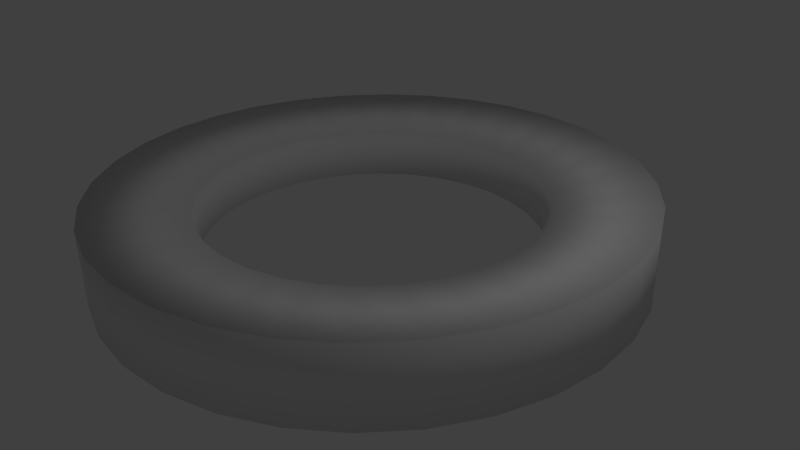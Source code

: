 # Source: NeutralMatterCircle.blend  (saved by Blender 2.70.0; exported with 4.5.12 LTS)
import bpy
from mathutils import Matrix  # noqa: F401  (used for matrix-valued properties, if any)

bpy.ops.wm.read_factory_settings(use_empty=True)
scene = bpy.context.scene
scene.name = 'Scene'

# ---- collections
col_collection_1 = bpy.data.collections.new('Collection 1'); scene.collection.children.link(col_collection_1)

# ---- materials (node trees are filled in below, after node groups)
mat_material = bpy.data.materials.new('Material')
mat_material.alpha_threshold = 0.0
mat_material.use_transparent_shadow = False
mat_material.roughness = 0.5
mat_material.line_color = (0.0, 0.0, 0.0, 1.0)

# ---- material node trees

# ---- world
world_world = bpy.data.worlds.new('World'); scene.world = world_world
world_world.color = (0.05088, 0.05088, 0.05088)
world_world.use_sun_shadow = False
world_world.sun_shadow_jitter_overblur = 0.0
world_world.cycles.sampling_method = 'MANUAL'
world_world.cycles.sample_map_resolution = 256

# ---- cameras
cam_camera = bpy.data.cameras.new('Camera')
cam_camera.clip_end = 100.0
cam_camera.lens = 35.0
cam_camera.sensor_width = 32.0
cam_camera.sensor_height = 18.0
cam_camera.ortho_scale = 7.314
cam_camera.dof.focus_distance = 0.0
cam_camera.dof.aperture_fstop = 128.0

# ---- lights
light_lamp = bpy.data.lights.new('Lamp', 'POINT')
light_lamp.transmission_factor = 0.0
light_lamp.cutoff_distance = 30.0
light_lamp.energy = 100.0
light_lamp.shadow_buffer_clip_start = 1.001
light_lamp.shadow_soft_size = 0.1
light_lamp.shadow_maximum_resolution = 0.006
light_lamp.use_absolute_resolution = True
light_lamp.cycles.use_multiple_importance_sampling = False

# ---- meshes
me_circle = bpy.data.meshes.new('Circle')
me_circle.from_pydata([(4.75e-07, 5.0, 0.0), (-0.9755, 4.904, 0.0), (-1.913, 4.619, 0.0), (-2.778, 4.157, 0.0), (-3.536, 3.536, 0.0), (-4.157, 2.778, 0.0), (-4.619, 1.913, 0.0), (-4.904, 0.9755, 0.0), (-5.0, -7.624e-07, 0.0), (-4.904, -0.9755, 0.0), (-4.619, -1.913, 0.0), (-4.157, -2.778, 0.0), (-3.536, -3.536, 0.0), (-2.778, -4.157, 0.0), (-1.913, -4.619, 0.0), (-0.9754, -4.904, 0.0), (2.104e-06, -5.0, 0.0), (0.9755, -4.904, 0.0), (1.913, -4.619, 0.0), (2.778, -4.157, 0.0), (3.536, -3.536, 0.0), (4.157, -2.778, 0.0), (4.619, -1.913, 0.0), (4.904, -0.9754, 0.0), (5.0, 3.688e-06, 0.0), (4.904, 0.9755, 0.0), (4.619, 1.913, 0.0), (4.157, 2.778, 0.0), (3.536, 3.536, 0.0), (2.778, 4.157, 0.0), (1.913, 4.619, 0.0), (0.9754, 4.904, 0.0), (4.75e-07, 5.0, 1.0), (-0.9755, 4.904, 1.0), (-1.913, 4.619, 1.0), (-2.778, 4.157, 1.0), (-3.536, 3.536, 1.0), (-4.157, 2.778, 1.0), (-4.619, 1.913, 1.0), (-4.904, 0.9755, 1.0), (-5.0, -7.624e-07, 1.0), (-4.904, -0.9755, 1.0), (-4.619, -1.913, 1.0), (-4.157, -2.778, 1.0), (-3.536, -3.536, 1.0), (-2.778, -4.157, 1.0), (-1.913, -4.619, 1.0), (-0.9754, -4.904, 1.0), (2.104e-06, -5.0, 1.0), (0.9755, -4.904, 1.0), (1.913, -4.619, 1.0), (2.778, -4.157, 1.0), (3.536, -3.536, 1.0), (4.157, -2.778, 1.0), (4.619, -1.913, 1.0), (4.904, -0.9754, 1.0), (5.0, 3.688e-06, 1.0), (4.904, 0.9755, 1.0), (4.619, 1.913, 1.0), (4.157, 2.778, 1.0), (3.536, 3.536, 1.0), (2.778, 4.157, 1.0), (1.913, 4.619, 1.0), (0.9754, 4.904, 1.0), (2.995e-07, 3.15, 0.185), (-0.6145, 3.089, 0.185), (-1.205, 2.91, 0.185), (-1.75, 2.619, 0.185), (-2.227, 2.227, 0.185), (-2.619, 1.75, 0.185), (-2.91, 1.205, 0.185), (-3.089, 0.6145, 0.185), (-3.15, -3.011e-07, 0.185), (-3.089, -0.6145, 0.185), (-2.91, -1.205, 0.185), (-2.619, -1.75, 0.185), (-2.227, -2.227, 0.185), (-1.75, -2.619, 0.185), (-1.205, -2.91, 0.185), (-0.6145, -3.089, 0.185), (1.326e-06, -3.15, 0.185), (0.6145, -3.089, 0.185), (1.205, -2.91, 0.185), (1.75, -2.619, 0.185), (2.227, -2.227, 0.185), (2.619, -1.75, 0.185), (2.91, -1.205, 0.185), (3.089, -0.6145, 0.185), (3.15, 2.503e-06, 0.185), (3.089, 0.6145, 0.185), (2.91, 1.205, 0.185), (2.619, 1.75, 0.185), (2.227, 2.227, 0.185), (1.75, 2.619, 0.185), (1.205, 2.91, 0.185), (0.6145, 3.089, 0.185), (2.995e-07, 3.15, 0.815), (-0.6145, 3.089, 0.815), (-1.205, 2.91, 0.815), (-1.75, 2.619, 0.815), (-2.227, 2.227, 0.815), (-2.619, 1.75, 0.815), (-2.91, 1.205, 0.815), (-3.089, 0.6145, 0.815), (-3.15, -3.011e-07, 0.815), (-3.089, -0.6145, 0.815), (-2.91, -1.205, 0.815), (-2.619, -1.75, 0.815), (-2.227, -2.227, 0.815), (-1.75, -2.619, 0.815), (-1.205, -2.91, 0.815), (-0.6145, -3.089, 0.815), (1.326e-06, -3.15, 0.815), (0.6145, -3.089, 0.815), (1.205, -2.91, 0.815), (1.75, -2.619, 0.815), (2.227, -2.227, 0.815), (2.619, -1.75, 0.815), (2.91, -1.205, 0.815), (3.089, -0.6145, 0.815), (3.15, 2.503e-06, 0.815), (3.089, 0.6145, 0.815), (2.91, 1.205, 0.815), (2.619, 1.75, 0.815), (2.227, 2.227, 0.815), (1.75, 2.619, 0.815), (1.205, 2.91, 0.815), (0.6145, 3.089, 0.815)], [], [(3, 35, 36, 4), (0, 32, 33, 1), (29, 61, 62, 30), (26, 58, 59, 27), (23, 55, 56, 24), (20, 52, 53, 21), (17, 49, 50, 18), (14, 46, 47, 15), (11, 43, 44, 12), (8, 40, 41, 9), (5, 37, 38, 6), (2, 34, 35, 3), (31, 63, 32, 0), (28, 60, 61, 29), (25, 57, 58, 26), (22, 54, 55, 23), (19, 51, 52, 20), (16, 48, 49, 17), (13, 45, 46, 14), (10, 42, 43, 11), (7, 39, 40, 8), (4, 36, 37, 5), (1, 33, 34, 2), (30, 62, 63, 31), (27, 59, 60, 28), (24, 56, 57, 25), (21, 53, 54, 22), (18, 50, 51, 19), (15, 47, 48, 16), (12, 44, 45, 13), (9, 41, 42, 10), (6, 38, 39, 7), (67, 68, 100, 99), (64, 65, 97, 96), (93, 94, 126, 125), (90, 91, 123, 122), (87, 88, 120, 119), (84, 85, 117, 116), (81, 82, 114, 113), (78, 79, 111, 110), (75, 76, 108, 107), (72, 73, 105, 104), (69, 70, 102, 101), (66, 67, 99, 98), (95, 64, 96, 127), (92, 93, 125, 124), (89, 90, 122, 121), (86, 87, 119, 118), (83, 84, 116, 115), (80, 81, 113, 112), (77, 78, 110, 109), (74, 75, 107, 106), (71, 72, 104, 103), (68, 69, 101, 100), (65, 66, 98, 97), (94, 95, 127, 126), (91, 92, 124, 123), (88, 89, 121, 120), (85, 86, 118, 117), (82, 83, 115, 114), (79, 80, 112, 111), (76, 77, 109, 108), (73, 74, 106, 105), (70, 71, 103, 102), (0, 1, 65, 64), (3, 4, 68, 67), (6, 7, 71, 70), (9, 10, 74, 73), (12, 13, 77, 76), (15, 16, 80, 79), (18, 19, 83, 82), (21, 22, 86, 85), (24, 25, 89, 88), (27, 28, 92, 91), (30, 31, 95, 94), (34, 33, 97, 98), (37, 36, 100, 101), (40, 39, 103, 104), (43, 42, 106, 107), (46, 45, 109, 110), (49, 48, 112, 113), (52, 51, 115, 116), (55, 54, 118, 119), (58, 57, 121, 122), (61, 60, 124, 125), (32, 63, 127, 96), (1, 2, 66, 65), (4, 5, 69, 68), (7, 8, 72, 71), (10, 11, 75, 74), (13, 14, 78, 77), (16, 17, 81, 80), (19, 20, 84, 83), (22, 23, 87, 86), (25, 26, 90, 89), (28, 29, 93, 92), (31, 0, 64, 95), (35, 34, 98, 99), (38, 37, 101, 102), (41, 40, 104, 105), (44, 43, 107, 108), (47, 46, 110, 111), (50, 49, 113, 114), (53, 52, 116, 117), (56, 55, 119, 120), (59, 58, 122, 123), (62, 61, 125, 126), (2, 3, 67, 66), (5, 6, 70, 69), (8, 9, 73, 72), (11, 12, 76, 75), (14, 15, 79, 78), (17, 18, 82, 81), (20, 21, 85, 84), (23, 24, 88, 87), (26, 27, 91, 90), (29, 30, 94, 93), (33, 32, 96, 97), (36, 35, 99, 100), (39, 38, 102, 103), (42, 41, 105, 106), (45, 44, 108, 109), (48, 47, 111, 112), (51, 50, 114, 115), (54, 53, 117, 118), (57, 56, 120, 121), (60, 59, 123, 124), (63, 62, 126, 127)])
me_circle.polygons.foreach_set('use_smooth', [True] * 128)
_uv = me_circle.uv_layers.new(name='UVMap')
_uv.uv.foreach_set('vector', [0.8027, 0.1215, 0.7296, 0.1215, 0.7296, 0.07612, 0.8027, 0.07612, 0.8027, 0.2671, 0.7296, 0.2671, 0.7296, 0.2189, 0.8027, 0.2189, 0.8027, 0.3881, 0.7296, 0.3881, 0.7296, 0.3533, 0.8027, 0.3533, 0.8041, 0.2189, 0.8772, 0.2189, 0.8772, 0.2671, 0.8041, 0.2671, 0.8041, 0.07612, 0.8772, 0.07612, 0.8772, 0.1215, 0.8041, 0.1215, 0.9518, 0.3952, 0.8787, 0.3952, 0.8787, 0.3543, 0.9518, 0.3543, 0.9518, 0.538, 0.8787, 0.538, 0.8787, 0.4888, 0.9518, 0.4888, 0.9518, 0.6724, 0.8787, 0.6724, 0.8787, 0.6316, 0.9518, 0.6316, 0.8787, 0.2323, 0.9518, 0.2323, 0.9518, 0.2777, 0.8787, 0.2777, 0.8787, 0.08677, 0.9518, 0.08677, 0.9518, 0.135, 0.8787, 0.135, 0.8027, 0.03525, 0.7296, 0.03525, 0.7296, 0.0005014, 0.8027, 0.0005014, 0.8027, 0.1697, 0.7296, 0.1697, 0.7296, 0.1215, 0.8027, 0.1215, 0.8027, 0.3125, 0.7296, 0.3125, 0.7296, 0.2671, 0.8027, 0.2671, 0.8041, 0.3125, 0.8772, 0.3125, 0.8772, 0.3533, 0.8041, 0.3533, 0.8041, 0.1697, 0.8772, 0.1697, 0.8772, 0.2189, 0.8041, 0.2189, 0.8041, 0.03525, 0.8772, 0.03525, 0.8772, 0.07612, 0.8041, 0.07612, 0.9518, 0.4406, 0.8787, 0.4406, 0.8787, 0.3952, 0.9518, 0.3952, 0.9518, 0.5862, 0.8787, 0.5862, 0.8787, 0.538, 0.9518, 0.538, 0.8787, 0.3186, 0.9518, 0.3186, 0.9518, 0.3533, 0.8787, 0.3533, 0.8787, 0.1841, 0.9518, 0.1841, 0.9518, 0.2323, 0.8787, 0.2323, 0.8787, 0.04137, 0.9518, 0.04137, 0.9518, 0.08677, 0.8787, 0.08677, 0.8027, 0.07612, 0.7296, 0.07612, 0.7296, 0.03525, 0.8027, 0.03525, 0.8027, 0.2189, 0.7296, 0.2189, 0.7296, 0.1697, 0.8027, 0.1697, 0.8027, 0.3533, 0.7296, 0.3533, 0.7296, 0.3125, 0.8027, 0.3125, 0.8041, 0.2671, 0.8772, 0.2671, 0.8772, 0.3125, 0.8041, 0.3125, 0.8041, 0.1215, 0.8772, 0.1215, 0.8772, 0.1697, 0.8041, 0.1697, 0.8041, 0.0005014, 0.8772, 0.0005014, 0.8772, 0.03525, 0.8041, 0.03525, 0.9518, 0.4888, 0.8787, 0.4888, 0.8787, 0.4406, 0.9518, 0.4406, 0.9518, 0.6316, 0.8787, 0.6316, 0.8787, 0.5862, 0.9518, 0.5862, 0.8787, 0.2777, 0.9518, 0.2777, 0.9518, 0.3186, 0.8787, 0.3186, 0.8787, 0.135, 0.9518, 0.135, 0.9518, 0.1841, 0.8787, 0.1841, 0.8787, 0.0005014, 0.9518, 0.0005014, 0.9518, 0.04137, 0.8787, 0.04137, 0.8502, 0.5223, 0.8502, 0.5509, 0.8041, 0.5509, 0.8041, 0.5223, 0.8502, 0.4306, 0.8502, 0.461, 0.8041, 0.461, 0.8041, 0.4306, 0.8502, 0.3543, 0.8502, 0.3762, 0.8041, 0.3762, 0.8041, 0.3543, 0.9532, 0.2158, 0.9532, 0.1854, 0.9993, 0.1854, 0.9993, 0.2158, 0.9532, 0.3057, 0.9532, 0.2771, 0.9993, 0.2771, 0.9993, 0.3057, 0.9993, 0.529, 0.9993, 0.5547, 0.9532, 0.5547, 0.9532, 0.529, 0.9993, 0.4391, 0.9993, 0.47, 0.9532, 0.47, 0.9532, 0.4391, 0.9993, 0.3543, 0.9993, 0.3801, 0.9532, 0.3801, 0.9532, 0.3543, 0.8027, 0.5351, 0.8027, 0.5638, 0.7566, 0.5638, 0.7566, 0.5351, 0.8027, 0.4435, 0.8027, 0.4738, 0.7566, 0.4738, 0.7566, 0.4435, 0.8502, 0.5766, 0.8502, 0.5985, 0.8041, 0.5985, 0.8041, 0.5766, 0.8502, 0.4919, 0.8502, 0.5223, 0.8041, 0.5223, 0.8041, 0.4919, 0.8502, 0.402, 0.8502, 0.4306, 0.8041, 0.4306, 0.8041, 0.402, 0.9532, 0.1568, 0.9532, 0.1311, 0.9993, 0.1311, 0.9993, 0.1568, 0.9532, 0.2467, 0.9532, 0.2158, 0.9993, 0.2158, 0.9993, 0.2467, 0.9532, 0.3315, 0.9532, 0.3057, 0.9993, 0.3057, 0.9993, 0.3315, 0.9993, 0.5004, 0.9993, 0.529, 0.9532, 0.529, 0.9532, 0.5004, 0.9993, 0.4087, 0.9993, 0.4391, 0.9532, 0.4391, 0.9532, 0.4087, 0.8027, 0.5895, 0.8027, 0.6114, 0.7566, 0.6114, 0.7566, 0.5895, 0.8027, 0.5048, 0.8027, 0.5351, 0.7566, 0.5351, 0.7566, 0.5048, 0.8027, 0.4148, 0.8027, 0.4435, 0.7566, 0.4435, 0.7566, 0.4148, 0.8502, 0.5509, 0.8502, 0.5766, 0.8041, 0.5766, 0.8041, 0.5509, 0.8502, 0.461, 0.8502, 0.4919, 0.8041, 0.4919, 0.8041, 0.461, 0.8502, 0.3762, 0.8502, 0.402, 0.8041, 0.402, 0.8041, 0.3762, 0.9532, 0.1854, 0.9532, 0.1568, 0.9993, 0.1568, 0.9993, 0.1854, 0.9532, 0.2771, 0.9532, 0.2467, 0.9993, 0.2467, 0.9993, 0.2771, 0.9532, 0.3533, 0.9532, 0.3315, 0.9993, 0.3315, 0.9993, 0.3533, 0.9993, 0.47, 0.9993, 0.5004, 0.9532, 0.5004, 0.9532, 0.47, 0.9993, 0.3801, 0.9993, 0.4087, 0.9532, 0.4087, 0.9532, 0.3801, 0.8027, 0.5638, 0.8027, 0.5895, 0.7566, 0.5895, 0.7566, 0.5638, 0.8027, 0.4738, 0.8027, 0.5048, 0.7566, 0.5048, 0.7566, 0.4738, 0.8027, 0.3891, 0.8027, 0.4148, 0.7566, 0.4148, 0.7566, 0.3891, 0.0007309, 0.7746, 0.0007309, 0.7254, 0.1353, 0.7345, 0.1353, 0.7655, 0.04212, 0.6318, 0.08192, 0.591, 0.1864, 0.6498, 0.1614, 0.6755, 0.1921, 0.5289, 0.2583, 0.5101, 0.2976, 0.5989, 0.2559, 0.6107, 0.4002, 0.5005, 0.4705, 0.5101, 0.4313, 0.5989, 0.387, 0.5928, 0.5963, 0.5562, 0.6469, 0.591, 0.5424, 0.6498, 0.5105, 0.6279, 0.7141, 0.6772, 0.7281, 0.7254, 0.5935, 0.7345, 0.5847, 0.7042, 0.7141, 0.8228, 0.6867, 0.8682, 0.5675, 0.8245, 0.5847, 0.7958, 0.5963, 0.9438, 0.5367, 0.9711, 0.4729, 0.8893, 0.5105, 0.8721, 0.4002, 0.9995, 0.3286, 0.9995, 0.3419, 0.9072, 0.387, 0.9072, 0.1921, 0.9711, 0.1326, 0.9438, 0.2184, 0.8721, 0.2559, 0.8893, 0.04212, 0.8682, 0.01471, 0.8228, 0.1441, 0.7958, 0.1614, 0.8245, 0.01471, 0.3228, 0.0007309, 0.2746, 0.1353, 0.2655, 0.1441, 0.2958, 0.1326, 0.4438, 0.08192, 0.409, 0.1864, 0.3502, 0.2184, 0.3721, 0.3286, 0.4995, 0.2583, 0.4899, 0.2976, 0.4011, 0.3419, 0.4072, 0.5367, 0.4711, 0.4705, 0.4899, 0.4313, 0.4011, 0.4729, 0.3893, 0.6867, 0.3682, 0.6469, 0.409, 0.5424, 0.3502, 0.5675, 0.3245, 0.7281, 0.2254, 0.7281, 0.2746, 0.5935, 0.2655, 0.5935, 0.2345, 0.6469, 0.09095, 0.6867, 0.1318, 0.5675, 0.1755, 0.5424, 0.1498, 0.4705, 0.01009, 0.5367, 0.0289, 0.4729, 0.1107, 0.4313, 0.09886, 0.2583, 0.01009, 0.3286, 0.0005015, 0.3419, 0.09282, 0.2976, 0.09886, 0.08192, 0.09095, 0.1326, 0.0562, 0.2184, 0.1279, 0.1864, 0.1498, 0.0007309, 0.2254, 0.01471, 0.1772, 0.1441, 0.2042, 0.1353, 0.2345, 0.0007309, 0.7254, 0.01471, 0.6772, 0.1441, 0.7042, 0.1353, 0.7345, 0.08192, 0.591, 0.1326, 0.5562, 0.2184, 0.6279, 0.1864, 0.6498, 0.2583, 0.5101, 0.3286, 0.5005, 0.3419, 0.5928, 0.2976, 0.5989, 0.4705, 0.5101, 0.5367, 0.5289, 0.4729, 0.6107, 0.4313, 0.5989, 0.6469, 0.591, 0.6867, 0.6318, 0.5675, 0.6755, 0.5424, 0.6498, 0.7281, 0.7254, 0.7281, 0.7746, 0.5935, 0.7655, 0.5935, 0.7345, 0.6867, 0.8682, 0.6469, 0.909, 0.5424, 0.8502, 0.5675, 0.8245, 0.5367, 0.9711, 0.4705, 0.9899, 0.4313, 0.9011, 0.4729, 0.8893, 0.3286, 0.9995, 0.2583, 0.9899, 0.2976, 0.9011, 0.3419, 0.9072, 0.1326, 0.9438, 0.08192, 0.909, 0.1864, 0.8502, 0.2184, 0.8721, 0.01471, 0.8228, 0.0007309, 0.7746, 0.1353, 0.7655, 0.1441, 0.7958, 0.04212, 0.3682, 0.01471, 0.3228, 0.1441, 0.2958, 0.1614, 0.3245, 0.1921, 0.4711, 0.1326, 0.4438, 0.2184, 0.3721, 0.2559, 0.3893, 0.4002, 0.4995, 0.3286, 0.4995, 0.3419, 0.4072, 0.387, 0.4072, 0.5963, 0.4438, 0.5367, 0.4711, 0.4729, 0.3893, 0.5105, 0.3721, 0.7141, 0.3228, 0.6867, 0.3682, 0.5675, 0.3245, 0.5847, 0.2958, 0.7141, 0.1772, 0.7281, 0.2254, 0.5935, 0.2345, 0.5847, 0.2042, 0.5963, 0.0562, 0.6469, 0.09095, 0.5424, 0.1498, 0.5105, 0.1279, 0.4002, 0.0005014, 0.4705, 0.01009, 0.4313, 0.09886, 0.387, 0.09282, 0.1921, 0.0289, 0.2583, 0.01009, 0.2976, 0.09886, 0.2559, 0.1107, 0.04212, 0.1318, 0.08192, 0.09095, 0.1864, 0.1498, 0.1614, 0.1755, 0.01471, 0.6772, 0.04212, 0.6318, 0.1614, 0.6755, 0.1441, 0.7042, 0.1326, 0.5562, 0.1921, 0.5289, 0.2559, 0.6107, 0.2184, 0.6279, 0.3286, 0.5005, 0.4002, 0.5005, 0.387, 0.5928, 0.3419, 0.5928, 0.5367, 0.5289, 0.5963, 0.5562, 0.5105, 0.6279, 0.4729, 0.6107, 0.6867, 0.6318, 0.7141, 0.6772, 0.5847, 0.7042, 0.5675, 0.6755, 0.7281, 0.7746, 0.7141, 0.8228, 0.5847, 0.7958, 0.5935, 0.7655, 0.6469, 0.909, 0.5963, 0.9438, 0.5105, 0.8721, 0.5424, 0.8502, 0.4705, 0.9899, 0.4002, 0.9995, 0.387, 0.9072, 0.4313, 0.9011, 0.2583, 0.9899, 0.1921, 0.9711, 0.2559, 0.8893, 0.2976, 0.9011, 0.08192, 0.909, 0.04212, 0.8682, 0.1614, 0.8245, 0.1864, 0.8502, 0.0007309, 0.2746, 0.0007309, 0.2254, 0.1353, 0.2345, 0.1353, 0.2655, 0.08192, 0.409, 0.04212, 0.3682, 0.1614, 0.3245, 0.1864, 0.3502, 0.2583, 0.4899, 0.1921, 0.4711, 0.2559, 0.3893, 0.2976, 0.4011, 0.4705, 0.4899, 0.4002, 0.4995, 0.387, 0.4072, 0.4313, 0.4011, 0.6469, 0.409, 0.5963, 0.4438, 0.5105, 0.3721, 0.5424, 0.3502, 0.7281, 0.2746, 0.7141, 0.3228, 0.5847, 0.2958, 0.5935, 0.2655, 0.6867, 0.1318, 0.7141, 0.1772, 0.5847, 0.2042, 0.5675, 0.1755, 0.5367, 0.0289, 0.5963, 0.0562, 0.5105, 0.1279, 0.4729, 0.1107, 0.3286, 0.0005015, 0.4002, 0.0005014, 0.387, 0.09282, 0.3419, 0.09282, 0.1326, 0.0562, 0.1921, 0.0289, 0.2559, 0.1107, 0.2184, 0.1279, 0.01471, 0.1772, 0.04212, 0.1318, 0.1614, 0.1755, 0.1441, 0.2042])
_ca = me_circle.color_attributes.new('Col', 'BYTE_COLOR', 'CORNER')
_ca.data.foreach_set('color', [0.0, 0.01161, 1.0, 1.0, 0.0, 0.01161, 1.0, 1.0, 0.0, 0.01161, 1.0, 1.0, 0.0, 0.01161, 1.0, 1.0, 0.0, 0.01161, 1.0, 1.0, 0.0, 0.01161, 1.0, 1.0, 0.0, 0.01161, 1.0, 1.0, 0.0, 0.01161, 1.0, 1.0, 0.0, 0.01161, 1.0, 1.0, 0.0, 0.01161, 1.0, 1.0, 0.0, 0.01161, 1.0, 1.0, 0.0, 0.01161, 1.0, 1.0, 0.0, 0.01161, 1.0, 1.0, 0.0, 0.01161, 1.0, 1.0, 0.0, 0.01161, 1.0, 1.0, 0.0, 0.01161, 1.0, 1.0, 0.0, 0.01161, 1.0, 1.0, 0.0, 0.01161, 1.0, 1.0, 0.0, 0.01161, 1.0, 1.0, 0.0, 0.01161, 1.0, 1.0, 0.0, 0.01161, 1.0, 1.0, 0.0, 0.01161, 1.0, 1.0, 0.0, 0.01161, 1.0, 1.0, 0.0, 0.01161, 1.0, 1.0, 0.0, 0.01161, 1.0, 1.0, 0.0, 0.01161, 1.0, 1.0, 0.0, 0.01161, 1.0, 1.0, 0.0006071, 0.01298, 1.0, 1.0, 0.0, 0.01161, 1.0, 1.0, 0.0006071, 0.01229, 1.0, 1.0, 0.0, 0.01161, 1.0, 1.0, 0.0, 0.01161, 1.0, 1.0, 0.0, 0.01161, 1.0, 1.0, 0.0, 0.01161, 1.0, 1.0, 0.0009106, 0.01298, 1.0, 1.0, 0.016, 0.04231, 1.0, 1.0, 0.0, 0.01161, 1.0, 1.0, 0.0, 0.01161, 1.0, 1.0, 0.0, 0.01161, 1.0, 1.0, 0.0, 0.01161, 1.0, 1.0, 0.0, 0.01161, 1.0, 1.0, 0.0, 0.01161, 1.0, 1.0, 0.0, 0.01161, 1.0, 1.0, 0.0, 0.01161, 1.0, 1.0, 0.0, 0.01161, 1.0, 1.0, 0.0, 0.01161, 1.0, 1.0, 0.0, 0.01161, 1.0, 1.0, 0.0, 0.01161, 1.0, 1.0, 0.0, 0.01161, 1.0, 1.0, 0.0, 0.01161, 1.0, 1.0, 0.0, 0.01161, 1.0, 1.0, 0.0, 0.01161, 1.0, 1.0, 0.0, 0.01161, 1.0, 1.0, 0.0, 0.01161, 1.0, 1.0, 0.0, 0.01161, 1.0, 1.0, 0.0, 0.01161, 1.0, 1.0, 0.0, 0.01161, 1.0, 1.0, 0.0, 0.01161, 1.0, 1.0, 0.0, 0.01161, 1.0, 1.0, 0.0, 0.01161, 1.0, 1.0, 0.0, 0.01161, 1.0, 1.0, 0.0, 0.01161, 1.0, 1.0, 0.0, 0.01161, 1.0, 1.0, 0.0, 0.01161, 1.0, 1.0, 0.0, 0.01161, 1.0, 1.0, 0.0, 0.01161, 1.0, 1.0, 0.0, 0.01161, 1.0, 1.0, 0.0, 0.01161, 1.0, 1.0, 0.0, 0.01161, 1.0, 1.0, 0.0, 0.01161, 1.0, 1.0, 0.0, 0.01161, 1.0, 1.0, 0.0, 0.01161, 1.0, 1.0, 0.0, 0.01161, 1.0, 1.0, 0.0, 0.01161, 1.0, 1.0, 0.0006071, 0.01229, 1.0, 1.0, 0.0, 0.01161, 1.0, 1.0, 0.003035, 0.01938, 1.0, 1.0, 0.0, 0.01161, 1.0, 1.0, 0.0, 0.01161, 1.0, 1.0, 0.0, 0.01161, 1.0, 1.0, 0.0, 0.01161, 1.0, 1.0, 0.0, 0.01161, 1.0, 1.0, 0.0, 0.01161, 1.0, 1.0, 0.0, 0.01161, 1.0, 1.0, 0.0, 0.01161, 1.0, 1.0, 0.0, 0.01161, 1.0, 1.0, 0.0, 0.01161, 1.0, 1.0, 0.0, 0.01161, 1.0, 1.0, 0.0, 0.01161, 1.0, 1.0, 0.0, 0.01161, 1.0, 1.0, 0.0, 0.01161, 1.0, 1.0, 0.0, 0.01161, 1.0, 1.0, 0.0, 0.01161, 1.0, 1.0, 0.0, 0.01161, 1.0, 1.0, 0.0, 0.01161, 1.0, 1.0, 0.0, 0.01161, 1.0, 1.0, 0.0, 0.01161, 1.0, 1.0, 0.0, 0.01161, 1.0, 1.0, 0.0, 0.01161, 1.0, 1.0, 0.0, 0.01161, 1.0, 1.0, 0.0, 0.01161, 1.0, 1.0, 0.0, 0.01161, 1.0, 1.0, 0.0, 0.01161, 1.0, 1.0, 0.0, 0.01161, 1.0, 1.0, 0.0, 0.01161, 1.0, 1.0, 0.0, 0.01161, 1.0, 1.0, 0.0, 0.01161, 1.0, 1.0, 0.0, 0.01161, 1.0, 1.0, 0.0, 0.01161, 1.0, 1.0, 0.0, 0.01161, 1.0, 1.0, 0.0, 0.01161, 1.0, 1.0, 0.0, 0.01161, 1.0, 1.0, 0.0, 0.01161, 1.0, 1.0, 0.0, 0.01161, 1.0, 1.0, 0.0, 0.01161, 1.0, 1.0, 0.0, 0.01161, 1.0, 1.0, 0.016, 0.04231, 1.0, 1.0, 0.0009106, 0.01298, 1.0, 1.0, 0.0, 0.01161, 1.0, 1.0, 0.0, 0.01161, 1.0, 1.0, 0.0, 0.01161, 1.0, 1.0, 0.0, 0.01161, 1.0, 1.0, 0.0, 0.01161, 1.0, 1.0, 0.003035, 0.01938, 1.0, 1.0, 0.0, 0.01161, 1.0, 1.0, 0.0, 0.01161, 1.0, 1.0, 0.0, 0.01161, 1.0, 1.0, 0.0, 0.01161, 1.0, 1.0, 0.0, 0.6376, 0.6308, 1.0, 0.0, 0.6376, 0.6308, 1.0, 0.0, 0.6376, 0.6308, 1.0, 0.0, 0.6376, 0.6308, 1.0, 0.0, 0.6376, 0.6308, 1.0, 0.0, 0.6376, 0.6308, 1.0, 0.0, 0.6376, 0.6308, 1.0, 0.0, 0.6376, 0.6308, 1.0, 0.0, 0.6376, 0.6308, 1.0, 0.0, 0.6376, 0.6308, 1.0, 0.0, 0.6376, 0.6308, 1.0, 0.0, 0.6376, 0.6308, 1.0, 0.0, 0.6376, 0.6308, 1.0, 0.0, 0.6376, 0.6308, 1.0, 0.0, 0.6376, 0.6308, 1.0, 0.0, 0.6376, 0.6308, 1.0, 0.0, 0.6376, 0.6308, 1.0, 0.0, 0.6376, 0.6308, 1.0, 0.0, 0.6376, 0.6308, 1.0, 0.0, 0.6376, 0.6308, 1.0, 0.0, 0.6376, 0.6308, 1.0, 0.0, 0.6376, 0.6308, 1.0, 0.0, 0.6376, 0.6308, 1.0, 0.0, 0.6376, 0.6308, 1.0, 0.0, 0.6376, 0.6308, 1.0, 0.0, 0.6376, 0.6308, 1.0, 0.0, 0.6376, 0.6308, 1.0, 0.0, 0.6376, 0.6308, 1.0, 0.0, 0.6376, 0.6308, 1.0, 0.0, 0.6376, 0.6308, 1.0, 0.0, 0.6376, 0.6308, 1.0, 0.0, 0.6376, 0.6308, 1.0, 0.0, 0.6376, 0.6308, 1.0, 0.0, 0.6376, 0.6308, 1.0, 0.0, 0.6376, 0.6308, 1.0, 0.0, 0.6376, 0.6308, 1.0, 0.0, 0.6376, 0.6308, 1.0, 0.0, 0.6376, 0.6308, 1.0, 0.0, 0.6376, 0.6308, 1.0, 0.0, 0.6376, 0.6308, 1.0, 0.0, 0.6376, 0.6308, 1.0, 0.0, 0.6376, 0.6308, 1.0, 0.0, 0.6376, 0.6308, 1.0, 0.0, 0.6376, 0.6308, 1.0, 0.0, 0.6376, 0.6308, 1.0, 0.0, 0.6376, 0.6308, 1.0, 0.0, 0.6376, 0.6308, 1.0, 0.0, 0.6376, 0.6308, 1.0, 0.0, 0.6376, 0.6308, 1.0, 0.0, 0.6376, 0.6308, 1.0, 0.0, 0.6376, 0.6308, 1.0, 0.0, 0.6376, 0.6308, 1.0, 0.0, 0.6376, 0.6308, 1.0, 0.0, 0.6376, 0.6308, 1.0, 0.0, 0.6376, 0.6308, 1.0, 0.0, 0.6376, 0.6308, 1.0, 0.0, 0.6376, 0.6308, 1.0, 0.0, 0.6376, 0.6308, 1.0, 0.0, 0.6376, 0.6308, 1.0, 0.0, 0.6376, 0.6308, 1.0, 0.0, 0.6376, 0.6308, 1.0, 0.0, 0.6376, 0.6308, 1.0, 0.0, 0.6376, 0.6308, 1.0, 0.0, 0.6376, 0.6308, 1.0, 0.0, 0.6376, 0.6308, 1.0, 0.0, 0.6376, 0.6308, 1.0, 0.0, 0.6376, 0.6308, 1.0, 0.0, 0.6376, 0.6308, 1.0, 0.0, 0.6376, 0.6308, 1.0, 0.0, 0.6376, 0.6308, 1.0, 0.0, 0.6376, 0.6308, 1.0, 0.0, 0.6376, 0.6308, 1.0, 0.0, 0.6376, 0.6308, 1.0, 0.0, 0.6376, 0.6308, 1.0, 0.0, 0.6376, 0.6308, 1.0, 0.0, 0.6376, 0.6308, 1.0, 0.0, 0.6376, 0.6308, 1.0, 0.0, 0.6376, 0.6308, 1.0, 0.0, 0.6376, 0.6308, 1.0, 0.0, 0.6376, 0.6308, 1.0, 0.0, 0.6376, 0.6308, 1.0, 0.0, 0.6376, 0.6308, 1.0, 0.0, 0.6376, 0.6308, 1.0, 0.0, 0.6376, 0.6308, 1.0, 0.0, 0.6376, 0.6308, 1.0, 0.0, 0.6376, 0.6308, 1.0, 0.0, 0.6376, 0.6308, 1.0, 0.0, 0.6376, 0.6308, 1.0, 0.0, 0.6376, 0.6308, 1.0, 0.0, 0.6376, 0.6308, 1.0, 0.0, 0.6376, 0.6308, 1.0, 0.0, 0.6376, 0.6308, 1.0, 0.0, 0.6376, 0.6308, 1.0, 0.0, 0.6376, 0.6308, 1.0, 0.0, 0.6376, 0.6308, 1.0, 0.0, 0.6376, 0.6308, 1.0, 0.0, 0.6376, 0.6308, 1.0, 0.0, 0.6376, 0.6308, 1.0, 0.0, 0.6376, 0.6308, 1.0, 0.0, 0.6376, 0.6308, 1.0, 0.0, 0.6376, 0.6308, 1.0, 0.0, 0.6376, 0.6308, 1.0, 0.0, 0.6376, 0.6308, 1.0, 0.0, 0.6376, 0.6308, 1.0, 0.0, 0.6376, 0.6308, 1.0, 0.0, 0.6376, 0.6308, 1.0, 0.0, 0.6376, 0.6308, 1.0, 0.0, 0.6376, 0.6308, 1.0, 0.0, 0.6376, 0.6308, 1.0, 0.0, 0.6376, 0.6308, 1.0, 0.0, 0.6376, 0.6308, 1.0, 0.0, 0.6376, 0.6308, 1.0, 0.0, 0.6376, 0.6308, 1.0, 0.0, 0.6376, 0.6308, 1.0, 0.0, 0.6376, 0.6308, 1.0, 0.0, 0.6376, 0.6308, 1.0, 0.0, 0.6376, 0.6308, 1.0, 0.0, 0.6376, 0.6308, 1.0, 0.0, 0.6376, 0.6308, 1.0, 0.0, 0.6376, 0.6308, 1.0, 0.0, 0.6376, 0.6308, 1.0, 0.0, 0.6376, 0.6308, 1.0, 0.0, 0.6376, 0.6308, 1.0, 0.0, 0.6376, 0.6308, 1.0, 0.0, 0.6376, 0.6308, 1.0, 0.0, 0.6376, 0.6308, 1.0, 0.0, 0.6376, 0.6308, 1.0, 0.0, 0.6376, 0.6308, 1.0, 0.0, 0.01161, 1.0, 1.0, 0.0, 0.01161, 1.0, 1.0, 0.0, 0.6376, 0.6308, 1.0, 0.0, 0.6376, 0.6308, 1.0, 0.0, 0.01161, 1.0, 1.0, 0.0, 0.01161, 1.0, 1.0, 0.0, 0.6376, 0.6308, 1.0, 0.0, 0.6376, 0.6308, 1.0, 0.0, 0.01161, 1.0, 1.0, 0.0, 0.01161, 1.0, 1.0, 0.0, 0.6376, 0.6308, 1.0, 0.0, 0.6376, 0.6308, 1.0, 0.0, 0.01161, 1.0, 1.0, 0.0, 0.01161, 1.0, 1.0, 0.0, 0.6376, 0.6308, 1.0, 0.0, 0.6376, 0.6308, 1.0, 0.0, 0.01161, 1.0, 1.0, 0.0, 0.01161, 1.0, 1.0, 0.0, 0.6376, 0.6308, 1.0, 0.0, 0.6376, 0.6308, 1.0, 0.0, 0.01161, 1.0, 1.0, 0.0003035, 0.01229, 1.0, 1.0, 0.0, 0.6376, 0.6308, 1.0, 0.0, 0.6376, 0.6308, 1.0, 0.0, 0.01161, 1.0, 1.0, 0.0, 0.01161, 1.0, 1.0, 0.0, 0.6376, 0.6308, 1.0, 0.0, 0.6376, 0.6308, 1.0, 0.0003035, 0.01229, 1.0, 1.0, 0.0, 0.01161, 1.0, 1.0, 0.0, 0.6376, 0.6308, 1.0, 0.0, 0.5457, 0.6376, 1.0, 0.0, 0.01161, 1.0, 1.0, 0.0, 0.01161, 1.0, 1.0, 0.0, 0.6376, 0.6308, 1.0, 0.0, 0.6376, 0.6308, 1.0, 0.0, 0.01161, 1.0, 1.0, 0.0, 0.01161, 1.0, 1.0, 0.0, 0.6376, 0.6308, 1.0, 0.0, 0.6376, 0.6308, 1.0, 0.0, 0.01161, 1.0, 1.0, 0.0, 0.01161, 1.0, 1.0, 0.0, 0.6376, 0.6308, 1.0, 0.0, 0.6376, 0.6308, 1.0, 0.0, 0.01161, 1.0, 1.0, 0.0, 0.01161, 1.0, 1.0, 0.0, 0.6376, 0.6308, 1.0, 0.0, 0.6376, 0.6308, 1.0, 0.0, 0.01161, 1.0, 1.0, 0.0, 0.01161, 1.0, 1.0, 0.0, 0.6376, 0.6308, 1.0, 0.0, 0.6376, 0.6308, 1.0, 0.0, 0.01161, 1.0, 1.0, 0.0, 0.01161, 1.0, 1.0, 0.0, 0.6376, 0.6308, 1.0, 0.0, 0.6376, 0.6308, 1.0, 0.0, 0.01161, 1.0, 1.0, 0.0, 0.01161, 1.0, 1.0, 0.0, 0.6376, 0.6308, 1.0, 0.0, 0.6376, 0.6308, 1.0, 0.0, 0.01161, 1.0, 1.0, 0.0, 0.01161, 1.0, 1.0, 0.0, 0.6376, 0.6308, 1.0, 0.0, 0.6376, 0.6308, 1.0, 0.0, 0.01161, 1.0, 1.0, 0.0, 0.01161, 1.0, 1.0, 0.0, 0.6376, 0.6308, 1.0, 0.0, 0.6376, 0.6308, 1.0, 0.0, 0.01161, 1.0, 1.0, 0.0, 0.01161, 1.0, 1.0, 0.0, 0.6376, 0.6308, 1.0, 0.0, 0.6376, 0.6308, 1.0, 0.0, 0.01161, 1.0, 1.0, 0.0, 0.01161, 1.0, 1.0, 0.0, 0.6376, 0.6308, 1.0, 0.0, 0.6376, 0.6308, 1.0, 0.0, 0.01161, 1.0, 1.0, 0.0, 0.01161, 1.0, 1.0, 0.0, 0.6376, 0.6308, 1.0, 0.0, 0.6376, 0.6308, 1.0, 0.0, 0.01161, 1.0, 1.0, 0.0, 0.01161, 1.0, 1.0, 0.0, 0.6376, 0.6308, 1.0, 0.0, 0.6376, 0.6308, 1.0, 0.0, 0.01161, 1.0, 1.0, 0.0, 0.01161, 1.0, 1.0, 0.0, 0.6376, 0.6308, 1.0, 0.0, 0.6376, 0.6308, 1.0, 0.0, 0.01161, 1.0, 1.0, 0.0, 0.01161, 1.0, 1.0, 0.0, 0.6376, 0.6308, 1.0, 0.0, 0.6376, 0.6308, 1.0, 0.0, 0.01161, 1.0, 1.0, 0.0, 0.01161, 1.0, 1.0, 0.0, 0.6376, 0.6308, 1.0, 0.0, 0.6376, 0.6308, 1.0, 0.0, 0.01161, 1.0, 1.0, 0.0, 0.01161, 1.0, 1.0, 0.0, 0.6376, 0.6308, 1.0, 0.0, 0.6376, 0.6308, 1.0, 0.0, 0.01161, 1.0, 1.0, 0.0, 0.01161, 1.0, 1.0, 0.0, 0.6376, 0.6308, 1.0, 0.0, 0.6376, 0.6308, 1.0, 0.0, 0.01161, 1.0, 1.0, 0.0, 0.01161, 1.0, 1.0, 0.0, 0.6376, 0.6308, 1.0, 0.0, 0.6376, 0.6308, 1.0, 0.0003035, 0.01229, 1.0, 1.0, 0.0, 0.01161, 1.0, 1.0, 0.0, 0.6376, 0.6308, 1.0, 0.0, 0.6376, 0.6308, 1.0, 0.0, 0.01161, 1.0, 1.0, 0.0, 0.01161, 1.0, 1.0, 0.0, 0.6376, 0.6308, 1.0, 0.0, 0.6376, 0.6308, 1.0, 0.0, 0.01161, 1.0, 1.0, 0.0, 0.01161, 1.0, 1.0, 0.0, 0.6376, 0.6308, 1.0, 0.0, 0.6376, 0.6308, 1.0, 0.0, 0.01161, 1.0, 1.0, 0.0, 0.01161, 1.0, 1.0, 0.0, 0.6376, 0.6308, 1.0, 0.0, 0.6376, 0.6308, 1.0, 0.0, 0.01161, 1.0, 1.0, 0.0, 0.01161, 1.0, 1.0, 0.0, 0.6376, 0.6308, 1.0, 0.0, 0.6376, 0.6308, 1.0, 0.0, 0.01161, 1.0, 1.0, 0.0, 0.01161, 1.0, 1.0, 0.0, 0.6376, 0.6308, 1.0, 0.0, 0.6376, 0.6308, 1.0, 0.0, 0.01161, 1.0, 1.0, 0.0, 0.01161, 1.0, 1.0, 0.0, 0.6376, 0.6308, 1.0, 0.0, 0.6376, 0.6308, 1.0, 0.0, 0.01161, 1.0, 1.0, 0.0, 0.01161, 1.0, 1.0, 0.0, 0.6376, 0.6308, 1.0, 0.0, 0.6376, 0.6308, 1.0, 0.0, 0.01161, 1.0, 1.0, 0.0, 0.01161, 1.0, 1.0, 0.0, 0.6376, 0.6308, 1.0, 0.0, 0.6376, 0.6308, 1.0, 0.0, 0.01161, 1.0, 1.0, 0.0, 0.01161, 1.0, 1.0, 0.0, 0.6376, 0.6308, 1.0, 0.0, 0.6376, 0.6308, 1.0, 0.0, 0.01161, 1.0, 1.0, 0.0, 0.01161, 1.0, 1.0, 0.0, 0.6376, 0.6308, 1.0, 0.0, 0.6376, 0.6308, 1.0, 0.0, 0.01161, 1.0, 1.0, 0.0, 0.01161, 1.0, 1.0, 0.0, 0.6376, 0.6308, 1.0, 0.0, 0.6376, 0.6308, 1.0, 0.0, 0.01161, 1.0, 1.0, 0.0, 0.01161, 1.0, 1.0, 0.0, 0.6376, 0.6308, 1.0, 0.0, 0.6376, 0.6308, 1.0, 0.0, 0.01161, 1.0, 1.0, 0.0, 0.01161, 1.0, 1.0, 0.0, 0.6376, 0.6308, 1.0, 0.0, 0.6376, 0.6308, 1.0, 0.0, 0.01161, 1.0, 1.0, 0.0, 0.01161, 1.0, 1.0, 0.0, 0.6376, 0.6308, 1.0, 0.0, 0.6376, 0.6308, 1.0, 0.0, 0.01161, 1.0, 1.0, 0.0, 0.01161, 1.0, 1.0, 0.0, 0.6376, 0.6308, 1.0, 0.0, 0.6376, 0.6308, 1.0, 0.0, 0.01161, 1.0, 1.0, 0.0, 0.01161, 1.0, 1.0, 0.0, 0.6376, 0.6308, 1.0, 0.0, 0.6376, 0.6308, 1.0, 0.0, 0.01161, 1.0, 1.0, 0.0, 0.01161, 1.0, 1.0, 0.0, 0.6376, 0.6308, 1.0, 0.0, 0.6376, 0.6308, 1.0, 0.0, 0.01161, 1.0, 1.0, 0.0, 0.01161, 1.0, 1.0, 0.0, 0.6376, 0.6308, 1.0, 0.0, 0.6376, 0.6308, 1.0, 0.0, 0.01161, 1.0, 1.0, 0.0, 0.01161, 1.0, 1.0, 0.0, 0.6376, 0.6308, 1.0, 0.0, 0.6376, 0.6308, 1.0, 0.0, 0.01161, 1.0, 1.0, 0.0, 0.01161, 1.0, 1.0, 0.0, 0.6376, 0.6308, 1.0, 0.0, 0.6376, 0.6308, 1.0, 0.0, 0.01161, 1.0, 1.0, 0.0, 0.01161, 1.0, 1.0, 0.0, 0.6376, 0.6308, 1.0, 0.0, 0.6376, 0.6308, 1.0, 0.0, 0.01161, 1.0, 1.0, 0.0003035, 0.01229, 1.0, 1.0, 0.0, 0.5457, 0.6376, 1.0, 0.0, 0.6376, 0.6308, 1.0, 0.0, 0.01161, 1.0, 1.0, 0.0, 0.01161, 1.0, 1.0, 0.0, 0.6376, 0.6308, 1.0, 0.0, 0.6376, 0.6308, 1.0, 0.0, 0.01161, 1.0, 1.0, 0.0, 0.01161, 1.0, 1.0, 0.0, 0.6376, 0.6308, 1.0, 0.0, 0.6376, 0.6308, 1.0, 0.0, 0.01161, 1.0, 1.0, 0.0, 0.01161, 1.0, 1.0, 0.0, 0.6376, 0.6308, 1.0, 0.0, 0.6376, 0.6308, 1.0, 0.0, 0.01161, 1.0, 1.0, 0.0, 0.01161, 1.0, 1.0, 0.0, 0.6376, 0.6308, 1.0, 0.0, 0.6376, 0.6308, 1.0, 0.0, 0.01161, 1.0, 1.0, 0.0, 0.01161, 1.0, 1.0, 0.0, 0.6376, 0.6308, 1.0, 0.0, 0.6376, 0.6308, 1.0, 0.0, 0.01161, 1.0, 1.0, 0.0, 0.01161, 1.0, 1.0, 0.0, 0.6376, 0.6308, 1.0, 0.0, 0.6376, 0.6308, 1.0, 0.0, 0.01161, 1.0, 1.0, 0.0, 0.01161, 1.0, 1.0, 0.0, 0.6376, 0.6308, 1.0, 0.0, 0.6376, 0.6308, 1.0, 0.0, 0.01161, 1.0, 1.0, 0.0, 0.01161, 1.0, 1.0, 0.0, 0.6376, 0.6308, 1.0, 0.0, 0.6376, 0.6308, 1.0, 0.0, 0.01161, 1.0, 1.0, 0.0, 0.01161, 1.0, 1.0, 0.0, 0.6376, 0.6308, 1.0, 0.0, 0.6376, 0.6308, 1.0, 0.0, 0.01161, 1.0, 1.0, 0.0, 0.01161, 1.0, 1.0, 0.0, 0.6376, 0.6308, 1.0, 0.0, 0.6376, 0.6308, 1.0, 0.0, 0.01161, 1.0, 1.0, 0.0, 0.01161, 1.0, 1.0, 0.0, 0.6376, 0.6308, 1.0, 0.0, 0.6376, 0.6308, 1.0, 0.0, 0.01161, 1.0, 1.0, 0.0, 0.01161, 1.0, 1.0, 0.0, 0.6376, 0.6308, 1.0, 0.0, 0.6376, 0.6308, 1.0, 0.0, 0.01161, 1.0, 1.0, 0.0, 0.01161, 1.0, 1.0, 0.0, 0.6376, 0.6308, 1.0, 0.0, 0.6376, 0.6308, 1.0, 0.0, 0.01161, 1.0, 1.0, 0.0, 0.01161, 1.0, 1.0, 0.0, 0.6376, 0.6308, 1.0, 0.0, 0.6376, 0.6308, 1.0])
me_circle.materials.append(mat_material)
me_circle.use_remesh_preserve_volume = False
me_circle.use_remesh_preserve_attributes = False
me_circle.use_mirror_vertex_groups = False
me_circle.update()

# ---- objects
ob_circle = bpy.data.objects.new('Circle', me_circle)
ob_lamp = bpy.data.objects.new('Lamp', light_lamp)
ob_camera = bpy.data.objects.new('Camera', cam_camera)

# ---- transforms, parenting, visibility, modifiers, constraints
ob_circle.location = (0.0, 0.0, 0.0)
ob_circle.scale = (0.7, 0.7, 1.0)
ob_circle.lineart.crease_threshold = 0.0
ob_lamp.location = (4.076, 1.005, 5.904)
ob_lamp.rotation_euler = (0.6503, 0.05522, 1.866)
ob_lamp.lock_rotations_4d = False
ob_lamp.empty_display_type = 'ARROWS'
ob_lamp.color = (0.0, 0.0, 0.0, 0.0)
ob_lamp.lineart.crease_threshold = 0.0
ob_camera.location = (7.481, -6.508, 5.344)
ob_camera.rotation_euler = (1.109, 0.01082, 0.8149)
ob_camera.lock_rotations_4d = False
ob_camera.empty_display_type = 'ARROWS'
ob_camera.color = (0.0, 0.0, 0.0, 0.0)
ob_camera.display_type = 'WIRE'
ob_camera.lineart.crease_threshold = 0.0

# ---- collection membership
col_collection_1.objects.link(ob_circle)
col_collection_1.objects.link(ob_lamp)
col_collection_1.objects.link(ob_camera)

# ---- scene / render settings (as saved in the file)
scene.camera = ob_camera
scene.frame_start = 1; scene.frame_end = 250; scene.frame_set(1)
scene.render.engine = 'BLENDER_EEVEE_NEXT'
scene.render.image_settings.color_mode = 'RGB'
scene.render.image_settings.compression = 90
scene.render.resolution_percentage = 50
scene.render.dither_intensity = 0.0
scene.cycles.use_denoising = False
scene.cycles.samples = 10
scene.cycles.sampling_pattern = 'TABULATED_SOBOL'
scene.cycles.light_sampling_threshold = 0.0
scene.cycles.use_adaptive_sampling = False
scene.cycles.use_light_tree = False
scene.cycles.blur_glossy = 0.0
scene.cycles.volume_bounces = 1
scene.cycles.pixel_filter_type = 'GAUSSIAN'
scene.cycles.sample_clamp_indirect = 0.0
scene.view_settings.view_transform = 'Standard'
bpy.context.view_layer.update()
